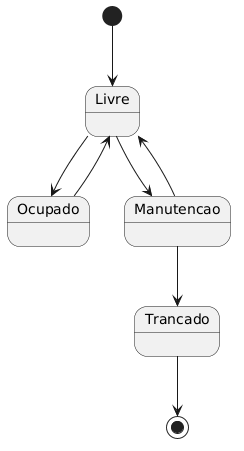

The diagram above was rendered by PlantUML. Its source (embedded in the PNG):
@startuml
[*] --> Livre
Livre --> Ocupado
Livre --> Manutencao
Ocupado --> Livre
Manutencao --> Livre
Manutencao --> Trancado
Trancado --> [*]
@enduml